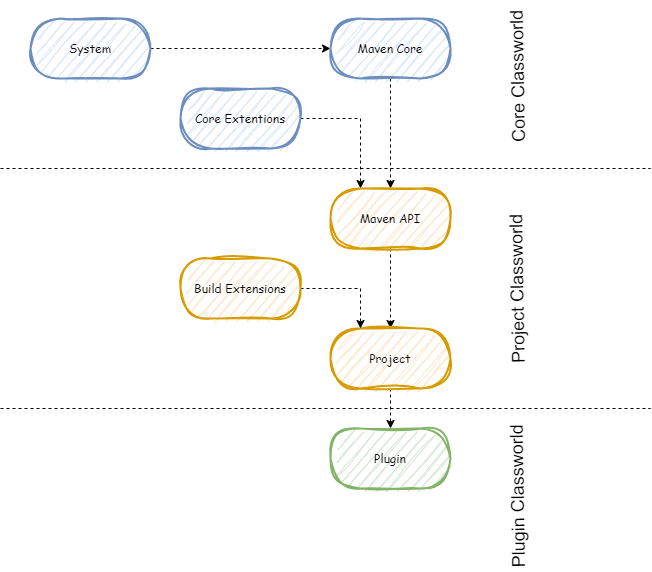

The diagram above was exported from draw.io. Its source (the exported page's mxGraphModel, read from the mxfile embedded in the PNG):
<mxGraphModel dx="1434" dy="746" grid="1" gridSize="10" guides="1" tooltips="1" connect="1" arrows="1" fold="1" page="1" pageScale="1" pageWidth="850" pageHeight="1100" math="0" shadow="0">
  <root>
    <mxCell id="0" />
    <mxCell id="1" parent="0" />
    <mxCell id="SdF7Xom4KmPPKjgxSYOy-16" style="edgeStyle=orthogonalEdgeStyle;rounded=0;orthogonalLoop=1;jettySize=auto;html=1;entryX=0;entryY=0.5;entryDx=0;entryDy=0;dashed=1;" edge="1" parent="1" source="SdF7Xom4KmPPKjgxSYOy-1" target="SdF7Xom4KmPPKjgxSYOy-2">
      <mxGeometry relative="1" as="geometry" />
    </mxCell>
    <mxCell id="SdF7Xom4KmPPKjgxSYOy-1" value="&lt;font face=&quot;Comic Sans MS&quot;&gt;System&lt;/font&gt;" style="rounded=1;whiteSpace=wrap;html=1;sketch=1;curveFitting=1;jiggle=2;strokeWidth=2;fillColor=#dae8fc;strokeColor=#6c8ebf;arcSize=50;" vertex="1" parent="1">
      <mxGeometry x="370" y="360" width="120" height="60" as="geometry" />
    </mxCell>
    <mxCell id="SdF7Xom4KmPPKjgxSYOy-12" style="edgeStyle=orthogonalEdgeStyle;rounded=0;orthogonalLoop=1;jettySize=auto;html=1;entryX=0.5;entryY=0;entryDx=0;entryDy=0;dashed=1;" edge="1" parent="1" source="SdF7Xom4KmPPKjgxSYOy-2" target="SdF7Xom4KmPPKjgxSYOy-4">
      <mxGeometry relative="1" as="geometry" />
    </mxCell>
    <mxCell id="SdF7Xom4KmPPKjgxSYOy-2" value="&lt;font face=&quot;Comic Sans MS&quot;&gt;Maven Core&lt;/font&gt;" style="rounded=1;whiteSpace=wrap;html=1;sketch=1;curveFitting=1;jiggle=2;strokeWidth=2;fillColor=#dae8fc;strokeColor=#6c8ebf;arcSize=50;" vertex="1" parent="1">
      <mxGeometry x="670" y="360" width="120" height="60" as="geometry" />
    </mxCell>
    <mxCell id="SdF7Xom4KmPPKjgxSYOy-11" style="edgeStyle=orthogonalEdgeStyle;rounded=0;orthogonalLoop=1;jettySize=auto;html=1;entryX=0.25;entryY=0;entryDx=0;entryDy=0;dashed=1;" edge="1" parent="1" source="SdF7Xom4KmPPKjgxSYOy-3" target="SdF7Xom4KmPPKjgxSYOy-4">
      <mxGeometry relative="1" as="geometry" />
    </mxCell>
    <mxCell id="SdF7Xom4KmPPKjgxSYOy-3" value="&lt;font face=&quot;Comic Sans MS&quot;&gt;Core Extentions&lt;/font&gt;" style="rounded=1;whiteSpace=wrap;html=1;sketch=1;curveFitting=1;jiggle=2;strokeWidth=2;fillColor=#dae8fc;strokeColor=#6c8ebf;arcSize=50;" vertex="1" parent="1">
      <mxGeometry x="520" y="430" width="120" height="60" as="geometry" />
    </mxCell>
    <mxCell id="SdF7Xom4KmPPKjgxSYOy-14" style="edgeStyle=orthogonalEdgeStyle;rounded=0;orthogonalLoop=1;jettySize=auto;html=1;entryX=0.5;entryY=0;entryDx=0;entryDy=0;dashed=1;" edge="1" parent="1" source="SdF7Xom4KmPPKjgxSYOy-4" target="SdF7Xom4KmPPKjgxSYOy-5">
      <mxGeometry relative="1" as="geometry" />
    </mxCell>
    <mxCell id="SdF7Xom4KmPPKjgxSYOy-4" value="&lt;font face=&quot;Comic Sans MS&quot;&gt;Maven API&lt;/font&gt;" style="rounded=1;whiteSpace=wrap;html=1;sketch=1;curveFitting=1;jiggle=2;strokeWidth=2;fillColor=#ffe6cc;strokeColor=#d79b00;arcSize=50;" vertex="1" parent="1">
      <mxGeometry x="670" y="530" width="120" height="60" as="geometry" />
    </mxCell>
    <mxCell id="SdF7Xom4KmPPKjgxSYOy-15" style="edgeStyle=orthogonalEdgeStyle;rounded=0;orthogonalLoop=1;jettySize=auto;html=1;exitX=0.5;exitY=1;exitDx=0;exitDy=0;entryX=0.5;entryY=0;entryDx=0;entryDy=0;dashed=1;" edge="1" parent="1" source="SdF7Xom4KmPPKjgxSYOy-5" target="SdF7Xom4KmPPKjgxSYOy-6">
      <mxGeometry relative="1" as="geometry" />
    </mxCell>
    <mxCell id="SdF7Xom4KmPPKjgxSYOy-5" value="&lt;font face=&quot;Comic Sans MS&quot;&gt;Project&lt;/font&gt;" style="rounded=1;whiteSpace=wrap;html=1;sketch=1;curveFitting=1;jiggle=2;strokeWidth=2;fillColor=#ffe6cc;strokeColor=#d79b00;arcSize=50;" vertex="1" parent="1">
      <mxGeometry x="670" y="670" width="120" height="60" as="geometry" />
    </mxCell>
    <mxCell id="SdF7Xom4KmPPKjgxSYOy-6" value="&lt;font face=&quot;Comic Sans MS&quot;&gt;Plugin&lt;/font&gt;" style="rounded=1;whiteSpace=wrap;html=1;sketch=1;curveFitting=1;jiggle=2;strokeWidth=2;fillColor=#d5e8d4;strokeColor=#82b366;arcSize=50;" vertex="1" parent="1">
      <mxGeometry x="670" y="770" width="120" height="60" as="geometry" />
    </mxCell>
    <mxCell id="SdF7Xom4KmPPKjgxSYOy-13" style="edgeStyle=orthogonalEdgeStyle;rounded=0;orthogonalLoop=1;jettySize=auto;html=1;entryX=0.25;entryY=0;entryDx=0;entryDy=0;dashed=1;" edge="1" parent="1" source="SdF7Xom4KmPPKjgxSYOy-7" target="SdF7Xom4KmPPKjgxSYOy-5">
      <mxGeometry relative="1" as="geometry" />
    </mxCell>
    <mxCell id="SdF7Xom4KmPPKjgxSYOy-7" value="&lt;font face=&quot;Comic Sans MS&quot;&gt;Build Extensions&lt;/font&gt;" style="rounded=1;whiteSpace=wrap;html=1;sketch=1;curveFitting=1;jiggle=2;strokeWidth=2;fillColor=#ffe6cc;strokeColor=#d79b00;arcSize=50;" vertex="1" parent="1">
      <mxGeometry x="520" y="600" width="120" height="60" as="geometry" />
    </mxCell>
    <mxCell id="SdF7Xom4KmPPKjgxSYOy-9" value="" style="endArrow=none;dashed=1;html=1;rounded=0;" edge="1" parent="1">
      <mxGeometry width="50" height="50" relative="1" as="geometry">
        <mxPoint x="340" y="510" as="sourcePoint" />
        <mxPoint x="990" y="510" as="targetPoint" />
      </mxGeometry>
    </mxCell>
    <mxCell id="SdF7Xom4KmPPKjgxSYOy-10" value="" style="endArrow=none;dashed=1;html=1;rounded=0;" edge="1" parent="1">
      <mxGeometry width="50" height="50" relative="1" as="geometry">
        <mxPoint x="340" y="750" as="sourcePoint" />
        <mxPoint x="990" y="750" as="targetPoint" />
      </mxGeometry>
    </mxCell>
    <mxCell id="SdF7Xom4KmPPKjgxSYOy-17" value="Core Classworld" style="text;html=1;align=center;verticalAlign=middle;whiteSpace=wrap;rounded=0;rotation=-91;fontSize=18;" vertex="1" parent="1">
      <mxGeometry x="782.33" y="380" width="150" height="75" as="geometry" />
    </mxCell>
    <mxCell id="SdF7Xom4KmPPKjgxSYOy-18" value="Project Classworld" style="text;html=1;align=center;verticalAlign=middle;whiteSpace=wrap;rounded=0;rotation=-91;fontSize=18;" vertex="1" parent="1">
      <mxGeometry x="772.33" y="590" width="170" height="80" as="geometry" />
    </mxCell>
    <mxCell id="SdF7Xom4KmPPKjgxSYOy-19" value="Plugin Classworld" style="text;html=1;align=center;verticalAlign=middle;whiteSpace=wrap;rounded=0;rotation=-91;fontSize=18;" vertex="1" parent="1">
      <mxGeometry x="782.33" y="800" width="150" height="75" as="geometry" />
    </mxCell>
  </root>
</mxGraphModel>